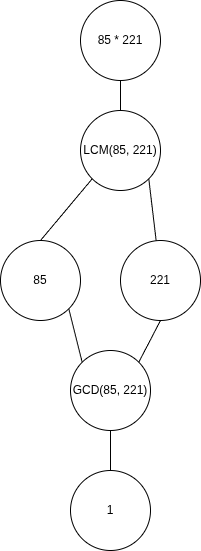

The diagram above was exported from draw.io. Its source (the exported page's mxGraphModel, read from the mxfile embedded in the PNG):
<mxGraphModel dx="1754" dy="1220" grid="1" gridSize="10" guides="1" tooltips="1" connect="1" arrows="1" fold="1" page="1" pageScale="1" pageWidth="850" pageHeight="1100" math="0" shadow="0">
  <root>
    <mxCell id="0" />
    <mxCell id="1" parent="0" />
    <mxCell id="4fZGPiFbBPc6aKrcPhQ3-1" parent="1" style="ellipse;whiteSpace=wrap;html=1;aspect=fixed;" value="221" vertex="1">
      <mxGeometry height="80" width="80" x="400" y="720" as="geometry" />
    </mxCell>
    <mxCell id="4fZGPiFbBPc6aKrcPhQ3-2" parent="1" style="ellipse;whiteSpace=wrap;html=1;aspect=fixed;" value="1" vertex="1">
      <mxGeometry height="80" width="80" x="350" y="950" as="geometry" />
    </mxCell>
    <mxCell id="4fZGPiFbBPc6aKrcPhQ3-3" parent="1" style="ellipse;whiteSpace=wrap;html=1;aspect=fixed;" value="85" vertex="1">
      <mxGeometry height="80" width="80" x="280" y="720" as="geometry" />
    </mxCell>
    <mxCell id="4fZGPiFbBPc6aKrcPhQ3-4" parent="1" style="ellipse;whiteSpace=wrap;html=1;aspect=fixed;" value="GCD(85, 221)" vertex="1">
      <mxGeometry height="80" width="80" x="350" y="830" as="geometry" />
    </mxCell>
    <mxCell id="4fZGPiFbBPc6aKrcPhQ3-5" parent="1" style="ellipse;whiteSpace=wrap;html=1;aspect=fixed;" value="LCM(85, 221)" vertex="1">
      <mxGeometry height="80" width="80" x="360" y="590" as="geometry" />
    </mxCell>
    <mxCell id="4fZGPiFbBPc6aKrcPhQ3-6" parent="1" style="ellipse;whiteSpace=wrap;html=1;aspect=fixed;" value="85 * 221" vertex="1">
      <mxGeometry height="80" width="80" x="360" y="480" as="geometry" />
    </mxCell>
    <mxCell id="4fZGPiFbBPc6aKrcPhQ3-7" edge="1" parent="1" source="4fZGPiFbBPc6aKrcPhQ3-2" style="endArrow=none;html=1;rounded=0;exitX=0.5;exitY=0;exitDx=0;exitDy=0;entryX=0.5;entryY=1;entryDx=0;entryDy=0;" target="4fZGPiFbBPc6aKrcPhQ3-4" value="">
      <mxGeometry height="50" relative="1" width="50" as="geometry">
        <mxPoint x="400" y="650" as="sourcePoint" />
        <mxPoint x="450" y="600" as="targetPoint" />
      </mxGeometry>
    </mxCell>
    <mxCell id="4fZGPiFbBPc6aKrcPhQ3-8" edge="1" parent="1" source="4fZGPiFbBPc6aKrcPhQ3-4" style="endArrow=none;html=1;rounded=0;exitX=1;exitY=0;exitDx=0;exitDy=0;entryX=0.5;entryY=1;entryDx=0;entryDy=0;" target="4fZGPiFbBPc6aKrcPhQ3-1" value="">
      <mxGeometry height="50" relative="1" width="50" as="geometry">
        <mxPoint x="400" y="650" as="sourcePoint" />
        <mxPoint x="450" y="600" as="targetPoint" />
      </mxGeometry>
    </mxCell>
    <mxCell id="4fZGPiFbBPc6aKrcPhQ3-9" edge="1" parent="1" source="4fZGPiFbBPc6aKrcPhQ3-4" style="endArrow=none;html=1;rounded=0;exitX=0;exitY=0;exitDx=0;exitDy=0;entryX=1;entryY=1;entryDx=0;entryDy=0;" target="4fZGPiFbBPc6aKrcPhQ3-3" value="">
      <mxGeometry height="50" relative="1" width="50" as="geometry">
        <mxPoint x="400" y="650" as="sourcePoint" />
        <mxPoint x="450" y="600" as="targetPoint" />
      </mxGeometry>
    </mxCell>
    <mxCell id="4fZGPiFbBPc6aKrcPhQ3-10" edge="1" parent="1" source="4fZGPiFbBPc6aKrcPhQ3-3" style="endArrow=none;html=1;rounded=0;exitX=0.5;exitY=0;exitDx=0;exitDy=0;entryX=0;entryY=1;entryDx=0;entryDy=0;" target="4fZGPiFbBPc6aKrcPhQ3-5" value="">
      <mxGeometry height="50" relative="1" width="50" as="geometry">
        <mxPoint x="400" y="650" as="sourcePoint" />
        <mxPoint x="450" y="600" as="targetPoint" />
      </mxGeometry>
    </mxCell>
    <mxCell id="4fZGPiFbBPc6aKrcPhQ3-11" edge="1" parent="1" source="4fZGPiFbBPc6aKrcPhQ3-1" style="endArrow=none;html=1;rounded=0;entryX=1;entryY=1;entryDx=0;entryDy=0;" target="4fZGPiFbBPc6aKrcPhQ3-5" value="">
      <mxGeometry height="50" relative="1" width="50" as="geometry">
        <mxPoint x="400" y="650" as="sourcePoint" />
        <mxPoint x="450" y="600" as="targetPoint" />
      </mxGeometry>
    </mxCell>
    <mxCell id="4fZGPiFbBPc6aKrcPhQ3-12" edge="1" parent="1" source="4fZGPiFbBPc6aKrcPhQ3-5" style="endArrow=none;html=1;rounded=0;entryX=0.5;entryY=1;entryDx=0;entryDy=0;exitX=0.5;exitY=0;exitDx=0;exitDy=0;" target="4fZGPiFbBPc6aKrcPhQ3-6" value="">
      <mxGeometry height="50" relative="1" width="50" as="geometry">
        <mxPoint x="400" y="650" as="sourcePoint" />
        <mxPoint x="450" y="600" as="targetPoint" />
      </mxGeometry>
    </mxCell>
  </root>
</mxGraphModel>